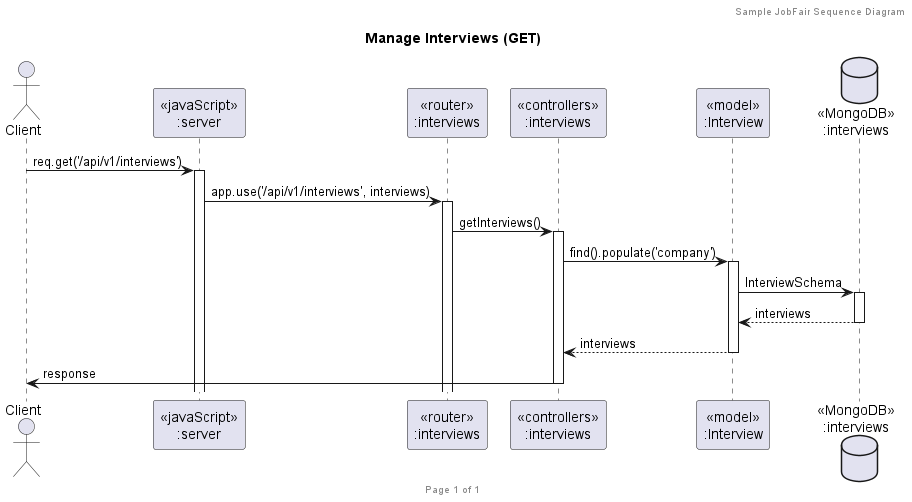

The diagram above was rendered by PlantUML. Its source (embedded in the PNG):
@startuml Manage Interviews (GET)

header Sample JobFair Sequence Diagram
footer Page %page% of %lastpage%
title "Manage Interviews (GET)"

actor "Client" as client
participant "<<javaScript>>\n:server" as server
participant "<<router>>\n:interviews" as routerInterviews
participant "<<controllers>>\n:interviews" as controllersInterviews
participant "<<model>>\n:Interview" as modelInterview
database "<<MongoDB>>\n:interviews" as InterviewsDatabase

client->server ++: req.get('/api/v1/interviews')
server->routerInterviews ++: app.use('/api/v1/interviews', interviews)
routerInterviews -> controllersInterviews ++: getInterviews()
controllersInterviews->modelInterview ++: find().populate('company')
modelInterview ->InterviewsDatabase ++: InterviewSchema
InterviewsDatabase --> modelInterview --: interviews
controllersInterviews <-- modelInterview --: interviews
controllersInterviews->client --: response

@enduml